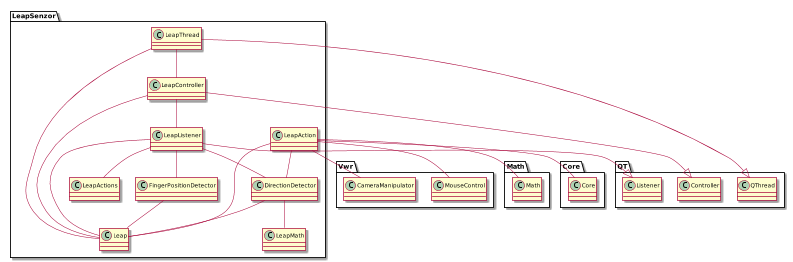

The diagram above was rendered by PlantUML. Its source (embedded in the PNG):
@startuml
scale 800 width


package LeapSenzor{
	
	LeapThread --|> QT.QThread
	LeapThread -- Leap
	LeapThread -- LeapController
	
	LeapListener --|> QT.Listener
	LeapListener -- Leap
	LeapListener -- LeapActions
	LeapListener -- DirectionDetector
	LeapListener -- FingerPositionDetector
	
	LeapController --|> QT.Controller
	LeapController -- Leap
	LeapController -- LeapListener
	
	LeapAction -- DirectionDetector
	LeapAction -- Vwr.MouseControl
	LeapAction -- Vwr.CameraManipulator
	LeapAction -- Leap
	LeapAction -- Math.Math
	LeapAction -- Core.Core
	
	FingerPositionDetector -- Leap
	
	DirectionDetector -- Leap
	DirectionDetector -- LeapMath
}

@enduml